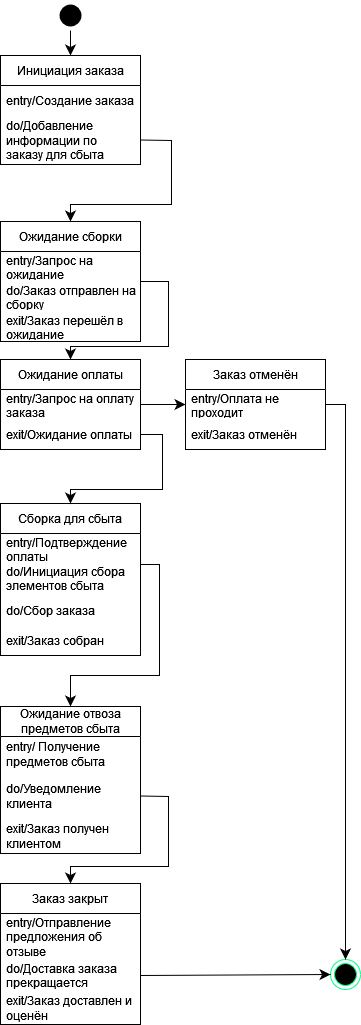

The diagram above was exported from draw.io. Its source (the exported page's mxGraphModel, read from the mxfile embedded in the PNG):
<mxGraphModel dx="760" dy="886" grid="0" gridSize="10" guides="1" tooltips="1" connect="1" arrows="1" fold="1" page="0" pageScale="1" pageWidth="850" pageHeight="1100" math="0" shadow="0">
  <root>
    <mxCell id="DzUOWdgr27Ny3dhXKSdr-0" />
    <mxCell id="DzUOWdgr27Ny3dhXKSdr-1" parent="DzUOWdgr27Ny3dhXKSdr-0" />
    <mxCell id="DzUOWdgr27Ny3dhXKSdr-2" value="Инициация заказа" style="swimlane;fontStyle=0;childLayout=stackLayout;horizontal=1;startSize=30;horizontalStack=0;resizeParent=1;resizeParentMax=0;resizeLast=0;collapsible=1;marginBottom=0;whiteSpace=wrap;html=1;" vertex="1" parent="DzUOWdgr27Ny3dhXKSdr-1">
      <mxGeometry x="152" y="327" width="140" height="109" as="geometry" />
    </mxCell>
    <mxCell id="DzUOWdgr27Ny3dhXKSdr-3" value="entry/Создание заказа" style="text;strokeColor=none;fillColor=none;align=left;verticalAlign=middle;spacingLeft=4;spacingRight=4;overflow=hidden;points=[[0,0.5],[1,0.5]];portConstraint=eastwest;rotatable=0;whiteSpace=wrap;html=1;" vertex="1" parent="DzUOWdgr27Ny3dhXKSdr-2">
      <mxGeometry y="30" width="140" height="30" as="geometry" />
    </mxCell>
    <mxCell id="DzUOWdgr27Ny3dhXKSdr-4" value="do/Добавление информации по заказу для сбыта" style="text;strokeColor=none;fillColor=none;align=left;verticalAlign=middle;spacingLeft=4;spacingRight=4;overflow=hidden;points=[[0,0.5],[1,0.5]];portConstraint=eastwest;rotatable=0;whiteSpace=wrap;html=1;" vertex="1" parent="DzUOWdgr27Ny3dhXKSdr-2">
      <mxGeometry y="60" width="140" height="49" as="geometry" />
    </mxCell>
    <mxCell id="DzUOWdgr27Ny3dhXKSdr-5" style="edgeStyle=none;curved=0;rounded=0;orthogonalLoop=1;jettySize=auto;html=1;exitX=1;exitY=0.5;exitDx=0;exitDy=0;fontSize=12;startSize=8;endSize=8;entryX=0.5;entryY=0;entryDx=0;entryDy=0;" edge="1" parent="DzUOWdgr27Ny3dhXKSdr-1" source="DzUOWdgr27Ny3dhXKSdr-6" target="DzUOWdgr27Ny3dhXKSdr-14">
      <mxGeometry relative="1" as="geometry">
        <Array as="points">
          <mxPoint x="320" y="553" />
          <mxPoint x="320" y="618" />
          <mxPoint x="222" y="618" />
        </Array>
        <mxPoint x="200" y="627" as="targetPoint" />
      </mxGeometry>
    </mxCell>
    <mxCell id="DzUOWdgr27Ny3dhXKSdr-6" value="Ожидание сборки" style="swimlane;fontStyle=0;childLayout=stackLayout;horizontal=1;startSize=30;horizontalStack=0;resizeParent=1;resizeParentMax=0;resizeLast=0;collapsible=1;marginBottom=0;whiteSpace=wrap;html=1;" vertex="1" parent="DzUOWdgr27Ny3dhXKSdr-1">
      <mxGeometry x="152" y="493" width="140" height="120" as="geometry" />
    </mxCell>
    <mxCell id="DzUOWdgr27Ny3dhXKSdr-7" value="entry/Запрос на ожидание" style="text;strokeColor=none;fillColor=none;align=left;verticalAlign=middle;spacingLeft=4;spacingRight=4;overflow=hidden;points=[[0,0.5],[1,0.5]];portConstraint=eastwest;rotatable=0;whiteSpace=wrap;html=1;" vertex="1" parent="DzUOWdgr27Ny3dhXKSdr-6">
      <mxGeometry y="30" width="140" height="30" as="geometry" />
    </mxCell>
    <mxCell id="DzUOWdgr27Ny3dhXKSdr-8" value="do/Заказ отправлен на сборку" style="text;strokeColor=none;fillColor=none;align=left;verticalAlign=middle;spacingLeft=4;spacingRight=4;overflow=hidden;points=[[0,0.5],[1,0.5]];portConstraint=eastwest;rotatable=0;whiteSpace=wrap;html=1;" vertex="1" parent="DzUOWdgr27Ny3dhXKSdr-6">
      <mxGeometry y="60" width="140" height="30" as="geometry" />
    </mxCell>
    <mxCell id="DzUOWdgr27Ny3dhXKSdr-9" value="exit/Заказ перешёл в ожидание" style="text;strokeColor=none;fillColor=none;align=left;verticalAlign=middle;spacingLeft=4;spacingRight=4;overflow=hidden;points=[[0,0.5],[1,0.5]];portConstraint=eastwest;rotatable=0;whiteSpace=wrap;html=1;" vertex="1" parent="DzUOWdgr27Ny3dhXKSdr-6">
      <mxGeometry y="90" width="140" height="30" as="geometry" />
    </mxCell>
    <mxCell id="DzUOWdgr27Ny3dhXKSdr-10" value="Сборка для сбыта" style="swimlane;fontStyle=0;childLayout=stackLayout;horizontal=1;startSize=30;horizontalStack=0;resizeParent=1;resizeParentMax=0;resizeLast=0;collapsible=1;marginBottom=0;whiteSpace=wrap;html=1;" vertex="1" parent="DzUOWdgr27Ny3dhXKSdr-1">
      <mxGeometry x="152" y="775" width="140" height="152" as="geometry" />
    </mxCell>
    <mxCell id="DzUOWdgr27Ny3dhXKSdr-11" value="entry/Подтверждение оплаты&lt;div&gt;do/Инициация сбора элементов сбыта&lt;/div&gt;" style="text;strokeColor=none;fillColor=none;align=left;verticalAlign=middle;spacingLeft=4;spacingRight=4;overflow=hidden;points=[[0,0.5],[1,0.5]];portConstraint=eastwest;rotatable=0;whiteSpace=wrap;html=1;" vertex="1" parent="DzUOWdgr27Ny3dhXKSdr-10">
      <mxGeometry y="30" width="140" height="62" as="geometry" />
    </mxCell>
    <mxCell id="DzUOWdgr27Ny3dhXKSdr-12" value="do/Сбор заказа" style="text;strokeColor=none;fillColor=none;align=left;verticalAlign=middle;spacingLeft=4;spacingRight=4;overflow=hidden;points=[[0,0.5],[1,0.5]];portConstraint=eastwest;rotatable=0;whiteSpace=wrap;html=1;" vertex="1" parent="DzUOWdgr27Ny3dhXKSdr-10">
      <mxGeometry y="92" width="140" height="30" as="geometry" />
    </mxCell>
    <mxCell id="DzUOWdgr27Ny3dhXKSdr-13" value="exit/Заказ собран" style="text;strokeColor=none;fillColor=none;align=left;verticalAlign=middle;spacingLeft=4;spacingRight=4;overflow=hidden;points=[[0,0.5],[1,0.5]];portConstraint=eastwest;rotatable=0;whiteSpace=wrap;html=1;" vertex="1" parent="DzUOWdgr27Ny3dhXKSdr-10">
      <mxGeometry y="122" width="140" height="30" as="geometry" />
    </mxCell>
    <mxCell id="DzUOWdgr27Ny3dhXKSdr-14" value="Ожидание оплаты" style="swimlane;fontStyle=0;childLayout=stackLayout;horizontal=1;startSize=30;horizontalStack=0;resizeParent=1;resizeParentMax=0;resizeLast=0;collapsible=1;marginBottom=0;whiteSpace=wrap;html=1;" vertex="1" parent="DzUOWdgr27Ny3dhXKSdr-1">
      <mxGeometry x="152" y="631" width="140" height="90" as="geometry" />
    </mxCell>
    <mxCell id="DzUOWdgr27Ny3dhXKSdr-15" value="entry/Запрос на оплату заказа" style="text;strokeColor=none;fillColor=none;align=left;verticalAlign=middle;spacingLeft=4;spacingRight=4;overflow=hidden;points=[[0,0.5],[1,0.5]];portConstraint=eastwest;rotatable=0;whiteSpace=wrap;html=1;" vertex="1" parent="DzUOWdgr27Ny3dhXKSdr-14">
      <mxGeometry y="30" width="140" height="30" as="geometry" />
    </mxCell>
    <mxCell id="DzUOWdgr27Ny3dhXKSdr-16" value="exit/Ожидание оплаты" style="text;strokeColor=none;fillColor=none;align=left;verticalAlign=middle;spacingLeft=4;spacingRight=4;overflow=hidden;points=[[0,0.5],[1,0.5]];portConstraint=eastwest;rotatable=0;whiteSpace=wrap;html=1;" vertex="1" parent="DzUOWdgr27Ny3dhXKSdr-14">
      <mxGeometry y="60" width="140" height="30" as="geometry" />
    </mxCell>
    <mxCell id="DzUOWdgr27Ny3dhXKSdr-17" value="Ожидание отвоза предметов сбыта" style="swimlane;fontStyle=0;childLayout=stackLayout;horizontal=1;startSize=30;horizontalStack=0;resizeParent=1;resizeParentMax=0;resizeLast=0;collapsible=1;marginBottom=0;whiteSpace=wrap;html=1;" vertex="1" parent="DzUOWdgr27Ny3dhXKSdr-1">
      <mxGeometry x="152" y="978" width="140" height="147" as="geometry" />
    </mxCell>
    <mxCell id="DzUOWdgr27Ny3dhXKSdr-18" value="&lt;div&gt;entry/ Получение&lt;span style=&quot;background-color: transparent; color: light-dark(rgb(0, 0, 0), rgb(255, 255, 255));&quot;&gt; предметов сбыта&lt;br&gt;&lt;/span&gt;&lt;/div&gt;" style="text;strokeColor=none;fillColor=none;align=left;verticalAlign=middle;spacingLeft=4;spacingRight=4;overflow=hidden;points=[[0,0.5],[1,0.5]];portConstraint=eastwest;rotatable=0;whiteSpace=wrap;html=1;" vertex="1" parent="DzUOWdgr27Ny3dhXKSdr-17">
      <mxGeometry y="30" width="140" height="36" as="geometry" />
    </mxCell>
    <mxCell id="DzUOWdgr27Ny3dhXKSdr-19" value="do/Уведомление клиента" style="text;strokeColor=none;fillColor=none;align=left;verticalAlign=middle;spacingLeft=4;spacingRight=4;overflow=hidden;points=[[0,0.5],[1,0.5]];portConstraint=eastwest;rotatable=0;whiteSpace=wrap;html=1;" vertex="1" parent="DzUOWdgr27Ny3dhXKSdr-17">
      <mxGeometry y="66" width="140" height="47" as="geometry" />
    </mxCell>
    <mxCell id="DzUOWdgr27Ny3dhXKSdr-20" value="exit/Заказ получен клиентом" style="text;strokeColor=none;fillColor=none;align=left;verticalAlign=middle;spacingLeft=4;spacingRight=4;overflow=hidden;points=[[0,0.5],[1,0.5]];portConstraint=eastwest;rotatable=0;whiteSpace=wrap;html=1;" vertex="1" parent="DzUOWdgr27Ny3dhXKSdr-17">
      <mxGeometry y="113" width="140" height="34" as="geometry" />
    </mxCell>
    <mxCell id="DzUOWdgr27Ny3dhXKSdr-21" value="Заказ закрыт" style="swimlane;fontStyle=0;childLayout=stackLayout;horizontal=1;startSize=30;horizontalStack=0;resizeParent=1;resizeParentMax=0;resizeLast=0;collapsible=1;marginBottom=0;whiteSpace=wrap;html=1;" vertex="1" parent="DzUOWdgr27Ny3dhXKSdr-1">
      <mxGeometry x="152" y="1155" width="140" height="141" as="geometry" />
    </mxCell>
    <mxCell id="DzUOWdgr27Ny3dhXKSdr-22" value="entry/Отправление предложения об отзыве" style="text;strokeColor=none;fillColor=none;align=left;verticalAlign=middle;spacingLeft=4;spacingRight=4;overflow=hidden;points=[[0,0.5],[1,0.5]];portConstraint=eastwest;rotatable=0;whiteSpace=wrap;html=1;" vertex="1" parent="DzUOWdgr27Ny3dhXKSdr-21">
      <mxGeometry y="30" width="140" height="46" as="geometry" />
    </mxCell>
    <mxCell id="DzUOWdgr27Ny3dhXKSdr-23" value="do/Доставка заказа прекращается" style="text;strokeColor=none;fillColor=none;align=left;verticalAlign=middle;spacingLeft=4;spacingRight=4;overflow=hidden;points=[[0,0.5],[1,0.5]];portConstraint=eastwest;rotatable=0;whiteSpace=wrap;html=1;" vertex="1" parent="DzUOWdgr27Ny3dhXKSdr-21">
      <mxGeometry y="76" width="140" height="32" as="geometry" />
    </mxCell>
    <mxCell id="DzUOWdgr27Ny3dhXKSdr-24" value="exit/Заказ доставлен и оценён" style="text;strokeColor=none;fillColor=none;align=left;verticalAlign=middle;spacingLeft=4;spacingRight=4;overflow=hidden;points=[[0,0.5],[1,0.5]];portConstraint=eastwest;rotatable=0;whiteSpace=wrap;html=1;" vertex="1" parent="DzUOWdgr27Ny3dhXKSdr-21">
      <mxGeometry y="108" width="140" height="33" as="geometry" />
    </mxCell>
    <mxCell id="DzUOWdgr27Ny3dhXKSdr-25" value="" style="ellipse;html=1;shape=endState;fillColor=#000000;strokeColor=#00FF80;" vertex="1" parent="DzUOWdgr27Ny3dhXKSdr-1">
      <mxGeometry x="482" y="1231" width="30" height="30" as="geometry" />
    </mxCell>
    <mxCell id="DzUOWdgr27Ny3dhXKSdr-26" style="edgeStyle=none;curved=0;rounded=0;orthogonalLoop=1;jettySize=auto;html=1;exitX=0.5;exitY=1;exitDx=0;exitDy=0;entryX=0.5;entryY=0;entryDx=0;entryDy=0;fontSize=12;startSize=8;endSize=8;" edge="1" parent="DzUOWdgr27Ny3dhXKSdr-1" source="DzUOWdgr27Ny3dhXKSdr-27" target="DzUOWdgr27Ny3dhXKSdr-2">
      <mxGeometry relative="1" as="geometry" />
    </mxCell>
    <mxCell id="DzUOWdgr27Ny3dhXKSdr-27" value="" style="ellipse;html=1;shape=endState;fillColor=#000000;strokeColor=none;" vertex="1" parent="DzUOWdgr27Ny3dhXKSdr-1">
      <mxGeometry x="207" y="272" width="30" height="30" as="geometry" />
    </mxCell>
    <mxCell id="DzUOWdgr27Ny3dhXKSdr-28" value="Заказ отменён" style="swimlane;fontStyle=0;childLayout=stackLayout;horizontal=1;startSize=30;horizontalStack=0;resizeParent=1;resizeParentMax=0;resizeLast=0;collapsible=1;marginBottom=0;whiteSpace=wrap;html=1;" vertex="1" parent="DzUOWdgr27Ny3dhXKSdr-1">
      <mxGeometry x="337" y="631" width="140" height="90" as="geometry" />
    </mxCell>
    <mxCell id="DzUOWdgr27Ny3dhXKSdr-29" value="entry/Оплата не проходит" style="text;strokeColor=none;fillColor=none;align=left;verticalAlign=middle;spacingLeft=4;spacingRight=4;overflow=hidden;points=[[0,0.5],[1,0.5]];portConstraint=eastwest;rotatable=0;whiteSpace=wrap;html=1;" vertex="1" parent="DzUOWdgr27Ny3dhXKSdr-28">
      <mxGeometry y="30" width="140" height="30" as="geometry" />
    </mxCell>
    <mxCell id="DzUOWdgr27Ny3dhXKSdr-30" value="exit/Заказ отменён" style="text;strokeColor=none;fillColor=none;align=left;verticalAlign=middle;spacingLeft=4;spacingRight=4;overflow=hidden;points=[[0,0.5],[1,0.5]];portConstraint=eastwest;rotatable=0;whiteSpace=wrap;html=1;" vertex="1" parent="DzUOWdgr27Ny3dhXKSdr-28">
      <mxGeometry y="60" width="140" height="30" as="geometry" />
    </mxCell>
    <mxCell id="DzUOWdgr27Ny3dhXKSdr-31" style="edgeStyle=none;curved=0;rounded=0;orthogonalLoop=1;jettySize=auto;html=1;exitX=1;exitY=0.5;exitDx=0;exitDy=0;entryX=0.5;entryY=0;entryDx=0;entryDy=0;fontSize=12;startSize=8;endSize=8;" edge="1" parent="DzUOWdgr27Ny3dhXKSdr-1" source="DzUOWdgr27Ny3dhXKSdr-4" target="DzUOWdgr27Ny3dhXKSdr-6">
      <mxGeometry relative="1" as="geometry">
        <Array as="points">
          <mxPoint x="323" y="412" />
          <mxPoint x="323" y="476" />
          <mxPoint x="222" y="476" />
        </Array>
      </mxGeometry>
    </mxCell>
    <mxCell id="DzUOWdgr27Ny3dhXKSdr-32" style="edgeStyle=none;curved=0;rounded=0;orthogonalLoop=1;jettySize=auto;html=1;exitX=1;exitY=0.5;exitDx=0;exitDy=0;fontSize=12;startSize=8;endSize=8;entryX=0.5;entryY=0;entryDx=0;entryDy=0;" edge="1" parent="DzUOWdgr27Ny3dhXKSdr-1" source="DzUOWdgr27Ny3dhXKSdr-11" target="DzUOWdgr27Ny3dhXKSdr-17">
      <mxGeometry relative="1" as="geometry">
        <Array as="points">
          <mxPoint x="311" y="836" />
          <mxPoint x="311" y="947" />
          <mxPoint x="222" y="947" />
        </Array>
        <mxPoint x="202" y="920" as="targetPoint" />
      </mxGeometry>
    </mxCell>
    <mxCell id="DzUOWdgr27Ny3dhXKSdr-33" style="edgeStyle=none;curved=0;rounded=0;orthogonalLoop=1;jettySize=auto;html=1;exitX=1;exitY=0.5;exitDx=0;exitDy=0;fontSize=12;startSize=8;endSize=8;" edge="1" parent="DzUOWdgr27Ny3dhXKSdr-1" target="DzUOWdgr27Ny3dhXKSdr-10">
      <mxGeometry relative="1" as="geometry">
        <Array as="points">
          <mxPoint x="314" y="706" />
          <mxPoint x="314" y="761" />
          <mxPoint x="222" y="761" />
        </Array>
        <mxPoint x="292" y="706" as="sourcePoint" />
        <mxPoint x="222" y="778" as="targetPoint" />
      </mxGeometry>
    </mxCell>
    <mxCell id="DzUOWdgr27Ny3dhXKSdr-34" style="edgeStyle=none;curved=0;rounded=0;orthogonalLoop=1;jettySize=auto;html=1;exitX=1;exitY=0.5;exitDx=0;exitDy=0;entryX=0.5;entryY=0;entryDx=0;entryDy=0;fontSize=12;startSize=8;endSize=8;" edge="1" parent="DzUOWdgr27Ny3dhXKSdr-1" source="DzUOWdgr27Ny3dhXKSdr-19" target="DzUOWdgr27Ny3dhXKSdr-21">
      <mxGeometry relative="1" as="geometry">
        <Array as="points">
          <mxPoint x="320" y="1068" />
          <mxPoint x="320" y="1138" />
          <mxPoint x="222" y="1138" />
        </Array>
      </mxGeometry>
    </mxCell>
    <mxCell id="DzUOWdgr27Ny3dhXKSdr-35" style="edgeStyle=none;curved=1;rounded=0;orthogonalLoop=1;jettySize=auto;html=1;exitX=1;exitY=0.5;exitDx=0;exitDy=0;entryX=0;entryY=0.5;entryDx=0;entryDy=0;fontSize=12;startSize=8;endSize=8;" edge="1" parent="DzUOWdgr27Ny3dhXKSdr-1" source="DzUOWdgr27Ny3dhXKSdr-15" target="DzUOWdgr27Ny3dhXKSdr-29">
      <mxGeometry relative="1" as="geometry" />
    </mxCell>
    <mxCell id="DzUOWdgr27Ny3dhXKSdr-36" style="edgeStyle=none;curved=1;rounded=0;orthogonalLoop=1;jettySize=auto;html=1;exitX=1;exitY=0.5;exitDx=0;exitDy=0;entryX=0;entryY=0.5;entryDx=0;entryDy=0;fontSize=12;startSize=8;endSize=8;" edge="1" parent="DzUOWdgr27Ny3dhXKSdr-1" source="DzUOWdgr27Ny3dhXKSdr-23" target="DzUOWdgr27Ny3dhXKSdr-25">
      <mxGeometry relative="1" as="geometry" />
    </mxCell>
    <mxCell id="DzUOWdgr27Ny3dhXKSdr-37" style="edgeStyle=none;curved=0;rounded=0;orthogonalLoop=1;jettySize=auto;html=1;exitX=1;exitY=0.5;exitDx=0;exitDy=0;entryX=0.5;entryY=0;entryDx=0;entryDy=0;fontSize=12;startSize=8;endSize=8;" edge="1" parent="DzUOWdgr27Ny3dhXKSdr-1" source="DzUOWdgr27Ny3dhXKSdr-29" target="DzUOWdgr27Ny3dhXKSdr-25">
      <mxGeometry relative="1" as="geometry">
        <Array as="points">
          <mxPoint x="497" y="676" />
          <mxPoint x="497" y="861" />
        </Array>
        <mxPoint x="477" y="861" as="sourcePoint" />
      </mxGeometry>
    </mxCell>
  </root>
</mxGraphModel>